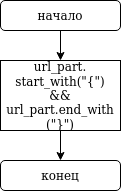

The diagram above was exported from draw.io. Its source (the exported page's mxGraphModel, read from the mxfile embedded in the PNG):
<mxGraphModel dx="1350" dy="793" grid="1" gridSize="10" guides="1" tooltips="1" connect="1" arrows="1" fold="1" page="1" pageScale="1" pageWidth="827" pageHeight="1169" math="0" shadow="0">
  <root>
    <mxCell id="0" />
    <mxCell id="1" parent="0" />
    <mxCell id="TtExzd5zuu7moBImFZO7-6" value="" style="edgeStyle=orthogonalEdgeStyle;rounded=0;orthogonalLoop=1;jettySize=auto;html=1;" edge="1" parent="1" source="TtExzd5zuu7moBImFZO7-1">
      <mxGeometry relative="1" as="geometry">
        <mxPoint x="414" y="100" as="targetPoint" />
      </mxGeometry>
    </mxCell>
    <mxCell id="TtExzd5zuu7moBImFZO7-1" value="начало" style="rounded=1;whiteSpace=wrap;html=1;" vertex="1" parent="1">
      <mxGeometry x="354" y="40" width="120" height="30" as="geometry" />
    </mxCell>
    <mxCell id="TtExzd5zuu7moBImFZO7-39" value="конец" style="rounded=1;whiteSpace=wrap;html=1;" vertex="1" parent="1">
      <mxGeometry x="354" y="200" width="120" height="30" as="geometry" />
    </mxCell>
    <mxCell id="TtExzd5zuu7moBImFZO7-54" value="" style="edgeStyle=orthogonalEdgeStyle;rounded=0;orthogonalLoop=1;jettySize=auto;html=1;" edge="1" parent="1" source="TtExzd5zuu7moBImFZO7-53" target="TtExzd5zuu7moBImFZO7-39">
      <mxGeometry relative="1" as="geometry" />
    </mxCell>
    <mxCell id="TtExzd5zuu7moBImFZO7-53" value="&lt;div&gt;url_part.&lt;/div&gt;&lt;div&gt;start_with(&quot;{&quot;)&lt;/div&gt;&lt;div&gt;&amp;amp;&amp;amp;&lt;/div&gt;&lt;div&gt;url_part.end_with&lt;/div&gt;&lt;div&gt;(&quot;}&quot;)&lt;br&gt;&lt;/div&gt;" style="rounded=0;whiteSpace=wrap;html=1;" vertex="1" parent="1">
      <mxGeometry x="354" y="100" width="120" height="70" as="geometry" />
    </mxCell>
  </root>
</mxGraphModel>